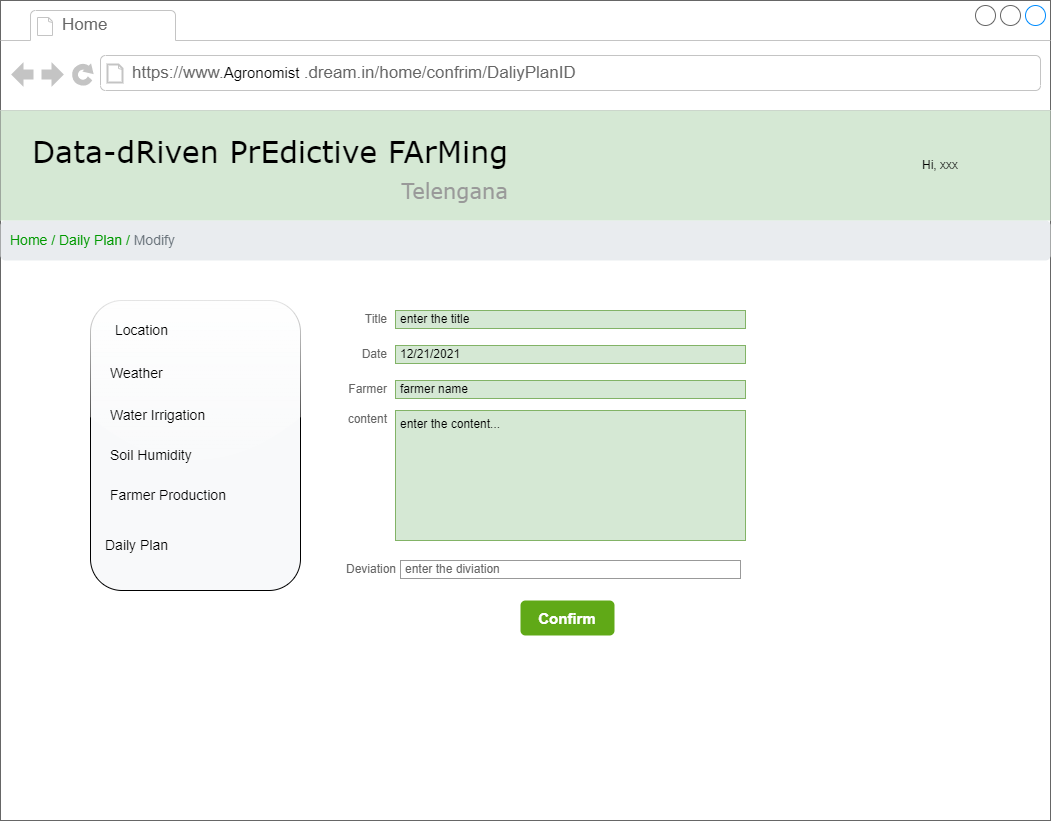

The diagram above was exported from draw.io. Its source (the exported page's mxGraphModel, read from the mxfile embedded in the PNG):
<mxGraphModel dx="2062" dy="1114" grid="1" gridSize="10" guides="1" tooltips="1" connect="1" arrows="1" fold="1" page="1" pageScale="1" pageWidth="827" pageHeight="1169" math="0" shadow="0">
  <root>
    <mxCell id="p5eoi97OCCchW75dGQeQ-0" />
    <mxCell id="p5eoi97OCCchW75dGQeQ-1" parent="p5eoi97OCCchW75dGQeQ-0" />
    <mxCell id="p5eoi97OCCchW75dGQeQ-2" value="" style="strokeWidth=1;shadow=0;dashed=0;align=center;html=1;shape=mxgraph.mockup.containers.browserWindow;rSize=0;strokeColor=none;mainText=,;recursiveResize=0;rounded=0;labelBackgroundColor=none;fontFamily=Verdana;fontSize=12" parent="p5eoi97OCCchW75dGQeQ-1" vertex="1">
      <mxGeometry x="40" y="50" width="1050" height="820" as="geometry" />
    </mxCell>
    <mxCell id="p5eoi97OCCchW75dGQeQ-3" value="Home" style="strokeWidth=1;shadow=0;dashed=0;align=center;html=1;shape=mxgraph.mockup.containers.anchor;fontSize=17;fontColor=#666666;align=left;" parent="p5eoi97OCCchW75dGQeQ-2" vertex="1">
      <mxGeometry x="60" y="12" width="110" height="26" as="geometry" />
    </mxCell>
    <mxCell id="p5eoi97OCCchW75dGQeQ-4" value="&lt;font color=&quot;#009900&quot;&gt;Home / Daily Plan /&lt;/font&gt; Modify" style="html=1;shadow=0;dashed=0;shape=mxgraph.bootstrap.rrect;rSize=5;strokeColor=none;strokeWidth=1;fillColor=#E9ECEF;fontColor=#6C757D;whiteSpace=wrap;align=left;verticalAlign=middle;spacingLeft=0;fontStyle=0;fontSize=14;spacing=10;" parent="p5eoi97OCCchW75dGQeQ-2" vertex="1">
      <mxGeometry y="220" width="1050" height="40" as="geometry" />
    </mxCell>
    <mxCell id="p5eoi97OCCchW75dGQeQ-5" value="Title" style="strokeWidth=1;shadow=0;dashed=0;align=center;html=1;shape=mxgraph.mockup.forms.anchor;align=right;spacingRight=2;fontColor=#666666;" parent="p5eoi97OCCchW75dGQeQ-2" vertex="1">
      <mxGeometry x="340" y="310" width="50" height="18" as="geometry" />
    </mxCell>
    <mxCell id="p5eoi97OCCchW75dGQeQ-6" value="Date" style="strokeWidth=1;shadow=0;dashed=0;align=center;html=1;shape=mxgraph.mockup.forms.anchor;align=right;spacingRight=2;fontColor=#666666;" parent="p5eoi97OCCchW75dGQeQ-2" vertex="1">
      <mxGeometry x="340" y="345" width="50" height="18" as="geometry" />
    </mxCell>
    <mxCell id="p5eoi97OCCchW75dGQeQ-7" value="Farmer" style="strokeWidth=1;shadow=0;dashed=0;align=center;html=1;shape=mxgraph.mockup.forms.anchor;align=right;spacingRight=2;fontColor=#666666;" parent="p5eoi97OCCchW75dGQeQ-2" vertex="1">
      <mxGeometry x="340" y="380" width="50" height="18" as="geometry" />
    </mxCell>
    <mxCell id="p5eoi97OCCchW75dGQeQ-8" value="enter the content..." style="strokeWidth=1;shadow=0;dashed=0;align=center;html=1;shape=mxgraph.mockup.forms.rrect;fillColor=#d5e8d4;rSize=0;align=left;spacingLeft=3;strokeColor=#82b366;verticalAlign=top;whiteSpace=wrap;" parent="p5eoi97OCCchW75dGQeQ-2" vertex="1">
      <mxGeometry x="395" y="410" width="350" height="130" as="geometry" />
    </mxCell>
    <mxCell id="p5eoi97OCCchW75dGQeQ-10" value="enter the title" style="strokeWidth=1;shadow=0;dashed=0;align=center;html=1;shape=mxgraph.mockup.forms.rrect;fillColor=#d5e8d4;rSize=0;align=left;spacingLeft=3;strokeColor=#82b366;" parent="p5eoi97OCCchW75dGQeQ-2" vertex="1">
      <mxGeometry x="395" y="310" width="350" height="18" as="geometry" />
    </mxCell>
    <mxCell id="p5eoi97OCCchW75dGQeQ-11" value="farmer name" style="strokeWidth=1;shadow=0;dashed=0;align=center;html=1;shape=mxgraph.mockup.forms.rrect;fillColor=#d5e8d4;rSize=0;align=left;spacingLeft=3;strokeColor=#82b366;" parent="p5eoi97OCCchW75dGQeQ-2" vertex="1">
      <mxGeometry x="395" y="380" width="350" height="18" as="geometry" />
    </mxCell>
    <mxCell id="p5eoi97OCCchW75dGQeQ-12" value="12/21/2021" style="strokeWidth=1;shadow=0;dashed=0;align=center;html=1;shape=mxgraph.mockup.forms.rrect;fillColor=#d5e8d4;rSize=0;align=left;spacingLeft=3;strokeColor=#82b366;" parent="p5eoi97OCCchW75dGQeQ-2" vertex="1">
      <mxGeometry x="395" y="345" width="350" height="18" as="geometry" />
    </mxCell>
    <mxCell id="p5eoi97OCCchW75dGQeQ-13" value="content" style="strokeWidth=1;shadow=0;dashed=0;align=center;html=1;shape=mxgraph.mockup.forms.anchor;align=right;spacingRight=2;fontColor=#666666;" parent="p5eoi97OCCchW75dGQeQ-2" vertex="1">
      <mxGeometry x="340" y="410" width="50" height="18" as="geometry" />
    </mxCell>
    <mxCell id="p5eoi97OCCchW75dGQeQ-14" value="" style="group" parent="p5eoi97OCCchW75dGQeQ-2" vertex="1" connectable="0">
      <mxGeometry y="110" width="1050" height="110" as="geometry" />
    </mxCell>
    <mxCell id="p5eoi97OCCchW75dGQeQ-15" value="" style="rounded=0;whiteSpace=wrap;html=1;fontSize=21;fillColor=#d5e8d4;strokeColor=none;" parent="p5eoi97OCCchW75dGQeQ-14" vertex="1">
      <mxGeometry width="1050" height="110" as="geometry" />
    </mxCell>
    <mxCell id="p5eoi97OCCchW75dGQeQ-16" value="Data-dRiven PrEdictive FArMing&lt;br&gt;&lt;div style=&quot;text-align: right&quot;&gt;&lt;font style=&quot;font-size: 21px&quot; color=&quot;#999999&quot;&gt;Telengana&lt;/font&gt;&lt;/div&gt;" style="text;html=1;points=[];align=left;verticalAlign=top;spacingTop=-4;fontSize=30;fontFamily=Verdana" parent="p5eoi97OCCchW75dGQeQ-14" vertex="1">
      <mxGeometry x="30" y="20" width="480" height="70" as="geometry" />
    </mxCell>
    <mxCell id="p5eoi97OCCchW75dGQeQ-17" value="Hi, xxx" style="text;html=1;strokeColor=none;fillColor=none;align=center;verticalAlign=middle;whiteSpace=wrap;rounded=0;fontSize=12;fontColor=#000000;" parent="p5eoi97OCCchW75dGQeQ-14" vertex="1">
      <mxGeometry x="910" y="40" width="60" height="30" as="geometry" />
    </mxCell>
    <mxCell id="p5eoi97OCCchW75dGQeQ-71" value="enter the diviation" style="strokeWidth=1;shadow=0;dashed=0;align=center;html=1;shape=mxgraph.mockup.forms.rrect;fillColor=#ffffff;rSize=0;fontColor=#666666;align=left;spacingLeft=3;strokeColor=#999999;" parent="p5eoi97OCCchW75dGQeQ-2" vertex="1">
      <mxGeometry x="400" y="560" width="340" height="18" as="geometry" />
    </mxCell>
    <mxCell id="p5eoi97OCCchW75dGQeQ-72" value="Deviation" style="strokeWidth=1;shadow=0;dashed=0;align=center;html=1;shape=mxgraph.mockup.forms.anchor;align=right;spacingRight=2;fontColor=#666666;" parent="p5eoi97OCCchW75dGQeQ-2" vertex="1">
      <mxGeometry x="349" y="560" width="50" height="18" as="geometry" />
    </mxCell>
    <mxCell id="p5eoi97OCCchW75dGQeQ-73" value="https://www.&lt;span lang=&quot;EN-US&quot; class=&quot;TextRun  BCX0 SCXW251697385&quot; style=&quot;animation: 0s ease 0s 1 normal none running none ; appearance: none ; backface-visibility: visible ; background: none 0% 0% / auto repeat scroll padding-box border-box rgba(0 , 0 , 0 , 0) ; border-color: rgb(0 , 0 , 0) ; border-collapse: collapse ; border-width: 0px ; border-style: none ; border-spacing: 0px ; border-radius: 0px ; box-shadow: none ; box-sizing: content-box ; caption-side: top ; clear: none ; clip: auto ; color: rgb(0 , 0 , 0) ; content: normal ; cursor: text ; direction: ltr ; display: inline ; empty-cells: show ; float: none ; font-family: &amp;#34;wordvisi_msfontservice&amp;#34; , , , sans-serif ; height: auto ; line-height: 16.1875px ; list-style: outside none disc ; margin: 0px ; max-height: none ; max-width: none ; min-height: 0px ; min-width: 0px ; opacity: 1 ; outline: rgb(0 , 0 , 0) none 0px ; overflow: visible ; overflow-wrap: break-word ; padding: 0px ; perspective: none ; perspective-origin: 0px 0px ; position: static ; resize: none ; speak: normal ; table-layout: auto ; text-align: justify ; text-overflow: clip ; text-shadow: none ; transform: none ; transform-origin: 0px 0px ; transform-style: flat ; transition: all 0s ease 0s ; unicode-bidi: normal ; vertical-align: baseline ; visibility: visible ; width: auto ; word-break: normal ; z-index: auto ; zoom: 1&quot;&gt;&lt;span class=&quot;NormalTextRun  BCX0 SCXW251697385&quot; style=&quot;font-size: 15px&quot;&gt;&lt;font style=&quot;font-size: 15px&quot;&gt;Agronomist&lt;/font&gt;&amp;nbsp;&lt;/span&gt;&lt;/span&gt;.dream.in/home/confrim/DaliyPlanID" style="strokeWidth=1;shadow=0;dashed=0;align=center;html=1;shape=mxgraph.mockup.containers.anchor;rSize=0;fontSize=17;fontColor=#666666;align=left;" parent="p5eoi97OCCchW75dGQeQ-2" vertex="1">
      <mxGeometry x="130" y="60" width="250" height="26" as="geometry" />
    </mxCell>
    <mxCell id="p5eoi97OCCchW75dGQeQ-74" value="" style="fillColor=#F8F9FA;strokeColor=default;align=left;fontSize=14;fontColor=#323232;rounded=1;shadow=0;sketch=0;glass=1;" parent="p5eoi97OCCchW75dGQeQ-2" vertex="1">
      <mxGeometry x="90" y="300" width="210" height="290" as="geometry" />
    </mxCell>
    <mxCell id="p5eoi97OCCchW75dGQeQ-75" value="Weather" style="html=1;shadow=0;dashed=0;shape=mxgraph.bootstrap.rrect;rSize=5;fillColor=none;strokeColor=none;perimeter=none;whiteSpace=wrap;align=left;spacing=15;fontSize=14;" parent="p5eoi97OCCchW75dGQeQ-74" vertex="1">
      <mxGeometry x="0.5" width="189.5" height="40" relative="1" as="geometry">
        <mxPoint x="-100" y="53" as="offset" />
      </mxGeometry>
    </mxCell>
    <mxCell id="p5eoi97OCCchW75dGQeQ-76" value="Water Irrigation&amp;nbsp;" style="html=1;shadow=0;dashed=0;fillColor=none;strokeColor=none;perimeter=none;whiteSpace=wrap;align=left;spacing=15;fontColor=#000000;fontSize=14;" parent="p5eoi97OCCchW75dGQeQ-74" vertex="1">
      <mxGeometry x="0.5" width="199.5" height="40" relative="1" as="geometry">
        <mxPoint x="-100" y="95" as="offset" />
      </mxGeometry>
    </mxCell>
    <mxCell id="p5eoi97OCCchW75dGQeQ-77" value="Soil Humidity&amp;nbsp;" style="html=1;shadow=0;dashed=0;fillColor=none;strokeColor=none;perimeter=none;whiteSpace=wrap;align=left;spacing=15;fontColor=#000000;fontSize=14;" parent="p5eoi97OCCchW75dGQeQ-74" vertex="1">
      <mxGeometry x="0.5" width="189.5" height="40" relative="1" as="geometry">
        <mxPoint x="-100" y="135" as="offset" />
      </mxGeometry>
    </mxCell>
    <mxCell id="p5eoi97OCCchW75dGQeQ-78" value="Farmer Production&amp;nbsp;" style="html=1;shadow=0;dashed=0;fillColor=none;strokeColor=none;perimeter=none;whiteSpace=wrap;align=left;spacing=15;fontSize=14;" parent="p5eoi97OCCchW75dGQeQ-74" vertex="1">
      <mxGeometry x="0.5" width="209.5" height="40" relative="1" as="geometry">
        <mxPoint x="-100" y="175" as="offset" />
      </mxGeometry>
    </mxCell>
    <mxCell id="p5eoi97OCCchW75dGQeQ-79" value="Location" style="html=1;shadow=0;dashed=0;shape=mxgraph.bootstrap.rrect;rSize=5;fillColor=none;strokeColor=none;perimeter=none;whiteSpace=wrap;align=left;spacing=15;fontSize=14;" parent="p5eoi97OCCchW75dGQeQ-74" vertex="1">
      <mxGeometry x="10.25" y="10" width="189.5" height="40" as="geometry" />
    </mxCell>
    <mxCell id="p5eoi97OCCchW75dGQeQ-80" value="Daily Plan" style="html=1;shadow=0;dashed=0;shape=mxgraph.bootstrap.rrect;rSize=5;fillColor=none;strokeColor=none;perimeter=none;whiteSpace=wrap;align=left;spacing=15;fontSize=14;" parent="p5eoi97OCCchW75dGQeQ-74" vertex="1">
      <mxGeometry y="225" width="210" height="40" as="geometry" />
    </mxCell>
    <mxCell id="ppI3NeY5DyIcNiDs--En-0" value="&lt;font size=&quot;1&quot;&gt;&lt;b style=&quot;font-size: 15px&quot;&gt;Confirm&lt;/b&gt;&lt;/font&gt;" style="html=1;shadow=0;dashed=0;shape=mxgraph.bootstrap.rrect;rSize=5;strokeColor=none;strokeWidth=3;fillColor=#60a917;fontColor=#ffffff;whiteSpace=wrap;align=center;verticalAlign=middle;spacingLeft=0;fontStyle=0;fontSize=16;spacing=5;" parent="p5eoi97OCCchW75dGQeQ-2" vertex="1">
      <mxGeometry x="520" y="600" width="94" height="35" as="geometry" />
    </mxCell>
  </root>
</mxGraphModel>